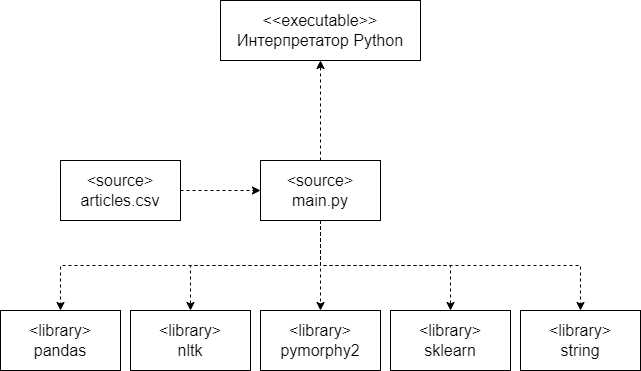

The diagram above was exported from draw.io. Its source (the exported page's mxGraphModel, read from the mxfile embedded in the PNG):
<mxGraphModel dx="782" dy="738" grid="1" gridSize="10" guides="1" tooltips="1" connect="1" arrows="1" fold="1" page="1" pageScale="1" pageWidth="827" pageHeight="1169" math="0" shadow="0">
  <root>
    <mxCell id="0" />
    <mxCell id="1" parent="0" />
    <mxCell id="zK8t__4yWMMyvNrIIKua-26" style="edgeStyle=orthogonalEdgeStyle;rounded=0;orthogonalLoop=1;jettySize=auto;html=1;exitX=0.5;exitY=1;exitDx=0;exitDy=0;entryX=0.5;entryY=0;entryDx=0;entryDy=0;dashed=1;fontSize=16;" edge="1" parent="1" source="zK8t__4yWMMyvNrIIKua-2" target="zK8t__4yWMMyvNrIIKua-9">
      <mxGeometry relative="1" as="geometry" />
    </mxCell>
    <mxCell id="zK8t__4yWMMyvNrIIKua-27" style="edgeStyle=orthogonalEdgeStyle;rounded=0;orthogonalLoop=1;jettySize=auto;html=1;exitX=0.5;exitY=1;exitDx=0;exitDy=0;entryX=0.5;entryY=0;entryDx=0;entryDy=0;dashed=1;fontSize=16;" edge="1" parent="1" source="zK8t__4yWMMyvNrIIKua-2" target="zK8t__4yWMMyvNrIIKua-8">
      <mxGeometry relative="1" as="geometry" />
    </mxCell>
    <mxCell id="zK8t__4yWMMyvNrIIKua-28" style="edgeStyle=orthogonalEdgeStyle;rounded=0;orthogonalLoop=1;jettySize=auto;html=1;exitX=0.5;exitY=1;exitDx=0;exitDy=0;entryX=0.5;entryY=0;entryDx=0;entryDy=0;dashed=1;fontSize=16;" edge="1" parent="1" source="zK8t__4yWMMyvNrIIKua-2" target="zK8t__4yWMMyvNrIIKua-12">
      <mxGeometry relative="1" as="geometry" />
    </mxCell>
    <mxCell id="zK8t__4yWMMyvNrIIKua-29" style="edgeStyle=orthogonalEdgeStyle;rounded=0;orthogonalLoop=1;jettySize=auto;html=1;exitX=0.5;exitY=1;exitDx=0;exitDy=0;entryX=0.5;entryY=0;entryDx=0;entryDy=0;dashed=1;fontSize=16;" edge="1" parent="1" source="zK8t__4yWMMyvNrIIKua-2" target="zK8t__4yWMMyvNrIIKua-10">
      <mxGeometry relative="1" as="geometry" />
    </mxCell>
    <mxCell id="zK8t__4yWMMyvNrIIKua-30" style="edgeStyle=orthogonalEdgeStyle;rounded=0;orthogonalLoop=1;jettySize=auto;html=1;exitX=0.5;exitY=1;exitDx=0;exitDy=0;entryX=0.5;entryY=0;entryDx=0;entryDy=0;dashed=1;fontSize=16;" edge="1" parent="1" source="zK8t__4yWMMyvNrIIKua-2" target="zK8t__4yWMMyvNrIIKua-11">
      <mxGeometry relative="1" as="geometry" />
    </mxCell>
    <mxCell id="zK8t__4yWMMyvNrIIKua-31" style="edgeStyle=orthogonalEdgeStyle;rounded=0;orthogonalLoop=1;jettySize=auto;html=1;exitX=0.5;exitY=0;exitDx=0;exitDy=0;entryX=0.5;entryY=1;entryDx=0;entryDy=0;dashed=1;fontSize=16;" edge="1" parent="1" source="zK8t__4yWMMyvNrIIKua-2" target="zK8t__4yWMMyvNrIIKua-25">
      <mxGeometry relative="1" as="geometry" />
    </mxCell>
    <mxCell id="zK8t__4yWMMyvNrIIKua-2" value="&lt;font style=&quot;font-size: 16px;&quot;&gt;&amp;lt;source&amp;gt;&lt;br&gt;main.py&lt;/font&gt;" style="rounded=0;whiteSpace=wrap;html=1;" vertex="1" parent="1">
      <mxGeometry x="400" y="320" width="120" height="60" as="geometry" />
    </mxCell>
    <mxCell id="zK8t__4yWMMyvNrIIKua-14" style="edgeStyle=orthogonalEdgeStyle;rounded=0;orthogonalLoop=1;jettySize=auto;html=1;exitX=1;exitY=0.5;exitDx=0;exitDy=0;entryX=0;entryY=0.5;entryDx=0;entryDy=0;dashed=1;fontSize=16;" edge="1" parent="1" source="zK8t__4yWMMyvNrIIKua-3" target="zK8t__4yWMMyvNrIIKua-2">
      <mxGeometry relative="1" as="geometry" />
    </mxCell>
    <mxCell id="zK8t__4yWMMyvNrIIKua-3" value="&amp;lt;source&amp;gt;&lt;br&gt;articles.csv" style="rounded=0;whiteSpace=wrap;html=1;fontSize=16;" vertex="1" parent="1">
      <mxGeometry x="200" y="320" width="120" height="60" as="geometry" />
    </mxCell>
    <mxCell id="zK8t__4yWMMyvNrIIKua-8" value="&amp;lt;library&amp;gt;&lt;br&gt;nltk" style="rounded=0;whiteSpace=wrap;html=1;fontSize=16;" vertex="1" parent="1">
      <mxGeometry x="270" y="470" width="120" height="60" as="geometry" />
    </mxCell>
    <mxCell id="zK8t__4yWMMyvNrIIKua-9" value="&amp;lt;library&amp;gt;&lt;br&gt;pandas" style="rounded=0;whiteSpace=wrap;html=1;fontSize=16;" vertex="1" parent="1">
      <mxGeometry x="140" y="470" width="120" height="60" as="geometry" />
    </mxCell>
    <mxCell id="zK8t__4yWMMyvNrIIKua-10" value="&amp;lt;library&amp;gt;&lt;br&gt;sklearn" style="rounded=0;whiteSpace=wrap;html=1;fontSize=16;" vertex="1" parent="1">
      <mxGeometry x="530" y="470" width="120" height="60" as="geometry" />
    </mxCell>
    <mxCell id="zK8t__4yWMMyvNrIIKua-11" value="&amp;lt;library&amp;gt;&lt;br&gt;string" style="rounded=0;whiteSpace=wrap;html=1;fontSize=16;" vertex="1" parent="1">
      <mxGeometry x="660" y="470" width="120" height="60" as="geometry" />
    </mxCell>
    <mxCell id="zK8t__4yWMMyvNrIIKua-12" value="&amp;lt;library&amp;gt;&lt;br&gt;pymorphy2" style="rounded=0;whiteSpace=wrap;html=1;fontSize=16;" vertex="1" parent="1">
      <mxGeometry x="400" y="470" width="120" height="60" as="geometry" />
    </mxCell>
    <mxCell id="zK8t__4yWMMyvNrIIKua-25" value="&amp;lt;&amp;lt;executable&amp;gt;&amp;gt;&lt;br&gt;Интерпретатор Python" style="rounded=0;whiteSpace=wrap;html=1;fontSize=16;" vertex="1" parent="1">
      <mxGeometry x="360" y="160" width="200" height="60" as="geometry" />
    </mxCell>
  </root>
</mxGraphModel>